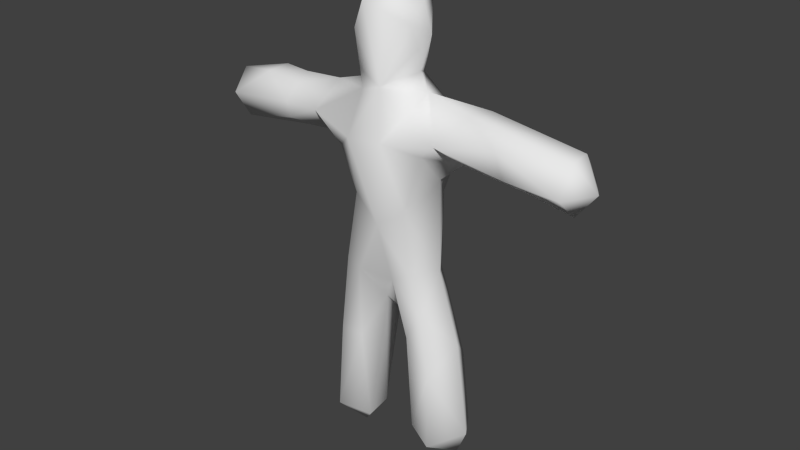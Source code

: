 # Source: human.blend  (saved by Blender 2.74.0; exported with 4.5.12 LTS)
import bpy
from mathutils import Matrix  # noqa: F401  (used for matrix-valued properties, if any)

bpy.ops.wm.read_factory_settings(use_empty=True)
scene = bpy.context.scene
scene.name = 'Scene'

# ---- collections
col_collection_1 = bpy.data.collections.new('Collection 1'); scene.collection.children.link(col_collection_1)

# ---- world
world_world = bpy.data.worlds.new('World'); scene.world = world_world
world_world.color = (0.05088, 0.05088, 0.05088)
world_world.use_sun_shadow = False
world_world.sun_shadow_jitter_overblur = 0.0
world_world.cycles.sampling_method = 'MANUAL'
world_world.cycles.sample_map_resolution = 256

# ---- meshes
me_mesh = bpy.data.meshes.new('Mesh')
me_mesh.from_pydata([(-2.312, 3.527e-05, -7.331), (-1.85, 1.418e-05, -7.997), (-1.278, -0.09805, -8.093), (-1.67, -0.6465, -4.711), (-1.936, -0.001729, -3.784), (-1.395, -0.6425, -2.298), (-1.633, -0.012, -1.562), (-0.7757, -0.9221, -0.0212), (-1.277, 1.129e-07, 0.3198), (-1.349, -0.8545, 1.147), (-1.005, -0.001899, 3.497), (-0.8134, -0.5747, 2.771), (-0.8199, -0.8394, 4.429), (-0.4945, -0.9019, 5.204), (-1.394, 8.898e-08, 4.607), (-0.06637, -0.7815, 3.018), (-0.6492, -1.376, 1.707), (0.02332, -1.038, -0.706), (0.2991, -0.7604, -2.398), (0.4726, -1.426, 1.824), (-2.336, -0.7806, 1.85), (-1.985, 0.01358, 1.062), (-3.412, -0.6618, 1.346), (-3.469, -0.7038, 1.795), (-3.325, -0.02489, 0.9648), (-5.421, -0.8106, 1.641), (-5.346, -0.3477, 0.8383), (-6.003, 0.03145, 1.352), (-1.393, 0.6437, -2.298), (-1.893, 0.7076, -7.31), (-1.201, 0.8056, -7.381), (-0.827, -0.4418, -7.546), (-1.704, -0.8293, -7.311), (-1.568, 0.7281, -4.666), (-0.8835, -0.7136, -4.616), (-0.9014, 0.7191, -4.717), (-0.2753, -0.2908, -3.29), (0.5195, -0.3401, -5.103), (-0.2051, 0.3135, -3.254), (0.9577, -0.6877, -6.924), (0.6843, -0.1157, -7.426), (0.8747, 0.538, -7.287), (1.398, -0.007574, -7.863), (0.7743, 0.715, -4.25), (0.2189, 0.06344, -3.872), (1.626, -0.8509, -7.291), (-0.731, 0.1875, -7.289), (2.063, 0.00584, -7.703), (1.594, 0.827, -4.969), (1.804, 0.8772, -7.179), (2.435, -0.09286, -6.882), (1.607, -0.8169, -5.03), (0.7975, -0.7527, -4.034), (1.207, -0.6743, -3.204), (1.982, 9.982e-05, -4.152), (1.33, 0.004363, -2.106), (0.8055, -0.7604, -1.973), (1.151, 0.7396, -3.306), (0.7181, 0.8896, -2.502), (0.7571, 0.8783, -0.1608), (1.29, 1.208e-07, 0.6061), (-0.7637, -0.8498, -2.344), (-0.7681, 0.8484, -2.353), (-0.8038, 0.9032, -0.02847), (-0.02557, 0.9816, -0.9919), (0.269, -0.9054, 5.005), (-0.692, 0.08549, 5.723), (0.1609, 0.7383, 3.093), (-0.4532, 0.8171, 3.335), (0.2474, 0.9184, 4.997), (-0.02675, 0.2509, 5.822), (-0.8387, 0.8563, 4.645), (0.9543, -1.461e-07, 4.389), (0.7043, -1.599e-08, 5.221), (0.6231, 2.098e-07, 3.401), (-1.154, 0.0008318, 2.886), (1.315, -0.8791, 1.535), (1.694, -0.8369, 1.884), (3.667, -0.7197, 1.543), (5.331, -0.8198, 1.523), (-2.132, -8.943e-09, 2.593), (0.913, -0.07114, 2.931), (-5.793, 4.457e-07, 2.11), (-4.424, -0.3587, 2.382), (-5.29, 0.2758, 0.7385), (-5.383, 0.8126, 1.674), (-4.432, 0.3435, 2.397), (-3.48, 0.652, 1.348), (-3.347, 0.7216, 1.897), (-2.276, 0.5799, 2.225), (-2.197, 0.7177, 1.594), (-3.298, -0.4286, 2.291), (-3.457, 0.1049, 2.459), (2.413, -0.3226, 2.748), (2.596, 0.3524, 2.705), (5.283, 1.811e-07, 0.8029), (5.329, -0.3486, 2.321), (5.328, 0.8192, 1.52), (3.27, 0.6774, 2.227), (3.655, 0.7177, 1.541), (0.9509, 0.902, 2.265), (1.486, 0.7538, 1.68), (5.299, 0.3309, 2.336), (5.892, -0.02016, 1.571), (3.984, 0.004367, 1.014), (3.411, -0.7022, 2.189), (0.486, 1.423, 1.828), (-0.8346, 0.9316, 2.396), (-0.6016, 1.383, 1.367), (1.962, 0.05419, 1.185), (-1.443, 0.9241, 1.436), (0.7922, -0.8419, -0.1558), (-0.8155, -0.66, 3.306), (0.6874, -0.2296, 3.986), (0.6484, -0.4041, 4.664)], [], [(7, 8, 6, 5), (5, 6, 4), (6, 8, 63, 28), (13, 14, 12), (15, 13, 12), (15, 11, 16), (19, 15, 16), (17, 16, 7), (19, 16, 17), (18, 17, 61), (9, 16, 20), (21, 9, 20), (20, 23, 22), (23, 25, 22), (9, 21, 8), (0, 4, 33, 29), (1, 30, 2), (31, 32, 2), (30, 46, 2), (44, 43, 41, 40), (31, 34, 32), (44, 18, 36), (42, 45, 40), (50, 49, 48, 54), (37, 44, 40), (30, 35, 46), (40, 45, 39), (48, 49, 41), (49, 50, 47), (50, 51, 45), (36, 38, 44), (66, 70, 69, 71), (36, 34, 31), (46, 38, 36), (51, 53, 52), (54, 51, 50), (53, 54, 55), (57, 54, 48), (43, 57, 48), (55, 54, 57), (60, 55, 59), (57, 58, 55), (61, 5, 3), (62, 35, 33), (34, 36, 61), (62, 38, 35), (64, 38, 62), (63, 64, 62), (53, 18, 52), (55, 56, 53), (63, 62, 28), (63, 110, 108), (59, 58, 64), (106, 59, 64), (65, 13, 15), (14, 13, 66), (71, 14, 66), (13, 70, 66), (69, 67, 68), (69, 72, 67), (71, 69, 68), (69, 73, 72), (65, 73, 70), (73, 69, 70), (14, 71, 10), (10, 68, 75), (11, 75, 80, 20), (72, 73, 65, 114), (83, 91, 92, 86), (16, 11, 20), (113, 72, 114), (81, 67, 74), (25, 82, 27), (83, 82, 25), (88, 85, 86), (88, 90, 87), (90, 88, 89), (27, 85, 84), (84, 24, 26), (92, 88, 86), (91, 20, 80, 92), (80, 75, 107, 89), (90, 21, 87), (80, 89, 92), (95, 79, 104), (104, 97, 95), (97, 104, 99), (94, 98, 100), (102, 103, 97), (103, 102, 96), (93, 102, 94), (79, 105, 78), (99, 104, 109), (107, 108, 110), (89, 107, 110), (81, 94, 100), (99, 109, 101), (94, 81, 93), (15, 81, 74), (106, 100, 101), (67, 81, 100), (110, 63, 8), (90, 110, 21), (89, 110, 90), (60, 109, 76), (77, 93, 81), (77, 81, 19), (100, 106, 67), (56, 17, 18), (111, 76, 19), (55, 111, 56), (106, 101, 59), (32, 1, 2), (0, 1, 32), (3, 5, 4), (7, 9, 8), (75, 11, 10), (11, 112, 12, 10), (15, 12, 112), (61, 7, 5), (61, 17, 7), (7, 16, 9), (12, 14, 10), (21, 20, 22), (26, 22, 25), (26, 25, 27), (24, 21, 22), (29, 30, 1), (0, 29, 1), (2, 46, 31), (33, 30, 29), (31, 46, 36), (33, 35, 30), (44, 52, 18), (44, 37, 52), (39, 37, 40), (41, 42, 40), (45, 51, 39), (32, 34, 3), (42, 47, 45), (49, 42, 41), (49, 47, 42), (50, 45, 47), (39, 51, 52), (39, 52, 37), (41, 43, 48), (35, 38, 46), (3, 4, 0, 32), (54, 53, 51), (59, 55, 58), (34, 61, 3), (28, 62, 33), (28, 33, 4), (36, 18, 61), (58, 44, 38), (18, 53, 56), (58, 57, 43), (44, 58, 43), (4, 6, 28), (38, 64, 58), (65, 70, 13), (109, 78, 77), (104, 78, 109), (104, 79, 78), (74, 67, 72), (71, 68, 10), (74, 72, 113), (26, 27, 84), (85, 88, 87), (84, 85, 87), (82, 85, 27), (82, 86, 85), (83, 86, 82), (24, 22, 26), (23, 91, 83), (25, 23, 83), (87, 24, 84), (23, 20, 91), (87, 21, 24), (92, 89, 88), (98, 102, 97), (99, 98, 97), (101, 98, 99), (95, 103, 79), (103, 96, 79), (103, 95, 97), (102, 98, 94), (105, 96, 93), (105, 79, 96), (93, 96, 102), (59, 101, 60), (77, 78, 105), (108, 106, 64), (63, 108, 64), (67, 106, 107), (107, 106, 108), (109, 60, 101), (100, 98, 101), (93, 77, 105), (75, 68, 107), (68, 67, 107), (111, 19, 17), (76, 77, 19), (111, 60, 76), (21, 110, 8), (55, 60, 111), (109, 77, 76), (19, 81, 15), (56, 111, 17), (11, 15, 112), (15, 74, 113), (15, 113, 114, 65)])
me_mesh.polygons.foreach_set('use_smooth', [True] * 212)
_uv = me_mesh.uv_layers.new(name='UVMap')
_uv.uv.foreach_set('vector', [0.7306, 0.7334, 0.7289, 0.7361, 0.728, 0.7293, 0.7287, 0.7255, 0.7287, 0.7255, 0.728, 0.7293, 0.7274, 0.7222, 0.728, 0.7293, 0.7289, 0.7361, 0.7313, 0.736, 0.7294, 0.7281, 0.7309, 0.7598, 0.7272, 0.7556, 0.7294, 0.7551, 0.4894, 0.01208, 0.2565, 1.201, 0.07955, 0.7796, 0.7335, 0.7474, 0.73, 0.7462, 0.7306, 0.7404, 0.7361, 0.7409, 0.7335, 0.7474, 0.7306, 0.7404, 0.7341, 0.7304, 0.7306, 0.7404, 0.7306, 0.7334, 0.7361, 0.7409, 0.7306, 0.7404, 0.7341, 0.7304, 0.7354, 0.7248, 0.7341, 0.7304, 0.7311, 0.7248, 0.7278, 0.7384, 0.7306, 0.7404, 0.7231, 0.7417, 0.7258, 0.7391, 0.7278, 0.7384, 0.7231, 0.7417, 0.7231, 0.7417, 0.7181, 0.7415, 0.7187, 0.7395, 0.7181, 0.7415, 0.7093, 0.7406, 0.7187, 0.7395, 0.7278, 0.7384, 0.7258, 0.7391, 0.7289, 0.7361, 0.727, 0.7128, 0.7274, 0.7222, 0.7293, 0.7213, 0.7288, 0.7146, 0.7287, 0.7111, 0.7309, 0.7146, 0.7304, 0.7106, 0.7317, 0.7108, 0.7285, 0.7103, 0.7304, 0.7106, 0.7309, 0.7146, 0.7322, 0.7132, 0.7304, 0.7106, 0.7352, 0.722, 0.7371, 0.7223, 0.7373, 0.714, 0.7368, 0.7119, 0.7317, 0.7108, 0.731, 0.7179, 0.7285, 0.7103, 0.7352, 0.722, 0.7354, 0.7248, 0.7333, 0.723, 0.739, 0.7111, 0.7401, 0.71, 0.7368, 0.7119, 0.7426, 0.7132, 0.7402, 0.7151, 0.7398, 0.7205, 0.7415, 0.7209, 0.7362, 0.7174, 0.7352, 0.722, 0.7368, 0.7119, 0.7309, 0.7146, 0.7315, 0.7211, 0.7322, 0.7132, 0.7368, 0.7119, 0.7401, 0.71, 0.7377, 0.7115, 0.7398, 0.7205, 0.7402, 0.7151, 0.7373, 0.714, 0.7402, 0.7151, 0.7426, 0.7132, 0.7412, 0.7115, 0.7426, 0.7132, 0.7403, 0.7162, 0.7401, 0.71, 0.7333, 0.723, 0.7337, 0.7244, 0.7352, 0.722, 0.7304, 0.7618, 0.7337, 0.7623, 0.7352, 0.7573, 0.7304, 0.7555, 0.7333, 0.723, 0.731, 0.7179, 0.7317, 0.7108, 0.7322, 0.7132, 0.7337, 0.7244, 0.7333, 0.723, 0.7403, 0.7162, 0.739, 0.7222, 0.7373, 0.7195, 0.7415, 0.7209, 0.7403, 0.7162, 0.7426, 0.7132, 0.739, 0.7222, 0.7415, 0.7209, 0.7394, 0.7274, 0.7385, 0.7251, 0.7415, 0.7209, 0.7398, 0.7205, 0.7371, 0.7223, 0.7385, 0.7251, 0.7398, 0.7205, 0.7394, 0.7274, 0.7415, 0.7209, 0.7385, 0.7251, 0.7396, 0.7372, 0.7394, 0.7274, 0.7372, 0.7355, 0.7385, 0.7251, 0.737, 0.7278, 0.7394, 0.7274, 0.7311, 0.7248, 0.7287, 0.7255, 0.7282, 0.7179, 0.7317, 0.7282, 0.7315, 0.7211, 0.7293, 0.7213, 0.731, 0.7179, 0.7333, 0.723, 0.7311, 0.7248, 0.7317, 0.7282, 0.7337, 0.7244, 0.7315, 0.7211, 0.7343, 0.7328, 0.7337, 0.7244, 0.7317, 0.7282, 0.7313, 0.736, 0.7343, 0.7328, 0.7317, 0.7282, 0.739, 0.7222, 0.7354, 0.7248, 0.7373, 0.7195, 0.7394, 0.7274, 0.7375, 0.7262, 0.739, 0.7222, 0.7313, 0.736, 0.7317, 0.7282, 0.7294, 0.7281, 0.7313, 0.736, 0.7286, 0.7415, 0.7321, 0.7416, 0.7372, 0.7355, 0.737, 0.7278, 0.7343, 0.7328, 0.7362, 0.7434, 0.7372, 0.7355, 0.7343, 0.7328, 0.6718, 1.093, 0.2565, 1.201, 0.4894, 0.01208, 0.7272, 0.7556, 0.7309, 0.7598, 0.7304, 0.7618, 0.7304, 0.7555, 0.7272, 0.7556, 0.7304, 0.7618, 0.7309, 0.7598, 0.7337, 0.7623, 0.7304, 0.7618, 0.7352, 0.7573, 0.7348, 0.7483, 0.7322, 0.7494, 0.7352, 0.7573, 0.7385, 0.7547, 0.7348, 0.7483, 0.7304, 0.7555, 0.7352, 0.7573, 0.7322, 0.7494, 0.7352, 0.7573, 0.7373, 0.7592, 0.7385, 0.7547, 0.7351, 0.7587, 0.7373, 0.7592, 0.7337, 0.7623, 0.7373, 0.7592, 0.7352, 0.7573, 0.7337, 0.7623, 0.7272, 0.7556, 0.7304, 0.7555, 0.7293, 0.75, 0.7293, 0.75, 0.7322, 0.7494, 0.7288, 0.747, 0.73, 0.7462, 0.7288, 0.747, 0.7246, 0.7456, 0.7231, 0.7417, 0.7385, 0.7547, 0.7373, 0.7592, 0.7351, 0.7587, 0.7371, 0.7563, 0.7141, 0.7444, 0.719, 0.744, 0.7191, 0.7451, 0.7155, 0.7449, 0.7306, 0.7404, 0.73, 0.7462, 0.7231, 0.7417, 0.7372, 0.7526, 0.7385, 0.7547, 0.7371, 0.7563, 0.7382, 0.7473, 0.7348, 0.7483, 0.7369, 0.7496, 0.7093, 0.7406, 0.7093, 0.7434, 0.7092, 0.7402, 0.7141, 0.7444, 0.7093, 0.7434, 0.7093, 0.7406, 0.7208, 0.7431, 0.7131, 0.7422, 0.7155, 0.7449, 0.7208, 0.7431, 0.7254, 0.7419, 0.7204, 0.7408, 0.7254, 0.7419, 0.7208, 0.7431, 0.7248, 0.7444, 0.7092, 0.7402, 0.7131, 0.7422, 0.7131, 0.7381, 0.7131, 0.7381, 0.7203, 0.7386, 0.7115, 0.7377, 0.7191, 0.7451, 0.7208, 0.7431, 0.7155, 0.7449, 0.719, 0.744, 0.7231, 0.7417, 0.7246, 0.7456, 0.7191, 0.7451, 0.7246, 0.7456, 0.7288, 0.747, 0.7308, 0.7453, 0.7248, 0.7444, 0.7254, 0.7419, 0.7258, 0.7391, 0.7204, 0.7408, 0.7246, 0.7456, 0.7248, 0.7444, 0.7191, 0.7451, 0.7568, 0.7381, 0.7594, 0.7402, 0.7512, 0.7389, 0.7512, 0.7389, 0.756, 0.7418, 0.7568, 0.7381, 0.756, 0.7418, 0.7512, 0.7389, 0.7492, 0.7418, 0.7455, 0.7465, 0.7479, 0.7446, 0.7381, 0.7448, 0.7574, 0.745, 0.7602, 0.7413, 0.756, 0.7418, 0.7602, 0.7413, 0.7574, 0.745, 0.759, 0.7444, 0.7453, 0.7464, 0.7574, 0.745, 0.7455, 0.7465, 0.7594, 0.7402, 0.7503, 0.7435, 0.7512, 0.7404, 0.7492, 0.7418, 0.7512, 0.7389, 0.7425, 0.7397, 0.7308, 0.7453, 0.7321, 0.7416, 0.7286, 0.7415, 0.7248, 0.7444, 0.7308, 0.7453, 0.7286, 0.7415, 0.7382, 0.7473, 0.7455, 0.7465, 0.7381, 0.7448, 0.7492, 0.7418, 0.7425, 0.7397, 0.7403, 0.7423, 0.7455, 0.7465, 0.7382, 0.7473, 0.7453, 0.7464, 0.7335, 0.7474, 0.7382, 0.7473, 0.7369, 0.7496, 0.7362, 0.7434, 0.7381, 0.7448, 0.7403, 0.7423, 0.7348, 0.7483, 0.7382, 0.7473, 0.7381, 0.7448, 0.7286, 0.7415, 0.7313, 0.736, 0.7289, 0.7361, 0.7254, 0.7419, 0.7286, 0.7415, 0.7258, 0.7391, 0.7248, 0.7444, 0.7286, 0.7415, 0.7254, 0.7419, 0.7396, 0.7372, 0.7425, 0.7397, 0.7401, 0.7402, 0.742, 0.7419, 0.7453, 0.7464, 0.7382, 0.7473, 0.742, 0.7419, 0.7382, 0.7473, 0.7361, 0.7409, 0.7381, 0.7448, 0.7362, 0.7434, 0.7348, 0.7483, 0.7375, 0.7262, 0.7341, 0.7304, 0.7354, 0.7248, 0.7375, 0.7329, 0.7401, 0.7402, 0.7361, 0.7409, 0.7394, 0.7274, 0.7375, 0.7329, 0.7375, 0.7262, 0.7362, 0.7434, 0.7403, 0.7423, 0.7372, 0.7355, 0.7285, 0.7103, 0.7287, 0.7111, 0.7304, 0.7106, 0.727, 0.7128, 0.7287, 0.7111, 0.7285, 0.7103, 0.7282, 0.7179, 0.7287, 0.7255, 0.7274, 0.7222, 0.7306, 0.7334, 0.7278, 0.7384, 0.7289, 0.7361, 0.7288, 0.747, 0.73, 0.7462, 0.7293, 0.75, 0.73, 0.7462, 0.7298, 0.7489, 0.7294, 0.7551, 0.7293, 0.75, 0.4894, 0.01208, 0.07955, 0.7796, 0.1587, 0.1257, 0.7311, 0.7248, 0.7306, 0.7334, 0.7287, 0.7255, 0.7311, 0.7248, 0.7341, 0.7304, 0.7306, 0.7334, 0.7306, 0.7334, 0.7306, 0.7404, 0.7278, 0.7384, 0.7294, 0.7551, 0.7272, 0.7556, 0.7293, 0.75, 0.7258, 0.7391, 0.7231, 0.7417, 0.7187, 0.7395, 0.7115, 0.7377, 0.7187, 0.7395, 0.7093, 0.7406, 0.7115, 0.7377, 0.7093, 0.7406, 0.7092, 0.7402, 0.7203, 0.7386, 0.7258, 0.7391, 0.7187, 0.7395, 0.7288, 0.7146, 0.7309, 0.7146, 0.7287, 0.7111, 0.727, 0.7128, 0.7288, 0.7146, 0.7287, 0.7111, 0.7304, 0.7106, 0.7322, 0.7132, 0.7317, 0.7108, 0.7293, 0.7213, 0.7309, 0.7146, 0.7288, 0.7146, 0.7317, 0.7108, 0.7322, 0.7132, 0.7333, 0.723, 0.7293, 0.7213, 0.7315, 0.7211, 0.7309, 0.7146, 0.7352, 0.722, 0.7373, 0.7195, 0.7354, 0.7248, 0.7352, 0.722, 0.7362, 0.7174, 0.7373, 0.7195, 0.7377, 0.7115, 0.7362, 0.7174, 0.7368, 0.7119, 0.7373, 0.714, 0.739, 0.7111, 0.7368, 0.7119, 0.7401, 0.71, 0.7403, 0.7162, 0.7377, 0.7115, 0.7285, 0.7103, 0.731, 0.7179, 0.7282, 0.7179, 0.739, 0.7111, 0.7412, 0.7115, 0.7401, 0.71, 0.7402, 0.7151, 0.739, 0.7111, 0.7373, 0.714, 0.7402, 0.7151, 0.7412, 0.7115, 0.739, 0.7111, 0.7426, 0.7132, 0.7401, 0.71, 0.7412, 0.7115, 0.7377, 0.7115, 0.7403, 0.7162, 0.7373, 0.7195, 0.7377, 0.7115, 0.7373, 0.7195, 0.7362, 0.7174, 0.7373, 0.714, 0.7371, 0.7223, 0.7398, 0.7205, 0.7315, 0.7211, 0.7337, 0.7244, 0.7322, 0.7132, 0.7282, 0.7179, 0.7274, 0.7222, 0.727, 0.7128, 0.7285, 0.7103, 0.7415, 0.7209, 0.739, 0.7222, 0.7403, 0.7162, 0.7372, 0.7355, 0.7394, 0.7274, 0.737, 0.7278, 0.731, 0.7179, 0.7311, 0.7248, 0.7282, 0.7179, 0.7294, 0.7281, 0.7317, 0.7282, 0.7293, 0.7213, 0.7294, 0.7281, 0.7293, 0.7213, 0.7274, 0.7222, 0.7333, 0.723, 0.7354, 0.7248, 0.7311, 0.7248, 0.737, 0.7278, 0.7352, 0.722, 0.7337, 0.7244, 0.7354, 0.7248, 0.739, 0.7222, 0.7375, 0.7262, 0.737, 0.7278, 0.7385, 0.7251, 0.7371, 0.7223, 0.7352, 0.722, 0.737, 0.7278, 0.7371, 0.7223, 0.7274, 0.7222, 0.728, 0.7293, 0.7294, 0.7281, 0.7337, 0.7244, 0.7343, 0.7328, 0.737, 0.7278, 0.7351, 0.7587, 0.7337, 0.7623, 0.7309, 0.7598, 0.7425, 0.7397, 0.7512, 0.7404, 0.742, 0.7419, 0.7512, 0.7389, 0.7512, 0.7404, 0.7425, 0.7397, 0.7512, 0.7389, 0.7594, 0.7402, 0.7512, 0.7404, 0.7369, 0.7496, 0.7348, 0.7483, 0.7385, 0.7547, 0.7304, 0.7555, 0.7322, 0.7494, 0.7293, 0.75, 0.7369, 0.7496, 0.7385, 0.7547, 0.7372, 0.7526, 0.7115, 0.7377, 0.7092, 0.7402, 0.7131, 0.7381, 0.7131, 0.7422, 0.7208, 0.7431, 0.7204, 0.7408, 0.7131, 0.7381, 0.7131, 0.7422, 0.7204, 0.7408, 0.7093, 0.7434, 0.7131, 0.7422, 0.7092, 0.7402, 0.7093, 0.7434, 0.7155, 0.7449, 0.7131, 0.7422, 0.7141, 0.7444, 0.7155, 0.7449, 0.7093, 0.7434, 0.7203, 0.7386, 0.7187, 0.7395, 0.7115, 0.7377, 0.7181, 0.7415, 0.719, 0.744, 0.7141, 0.7444, 0.7093, 0.7406, 0.7181, 0.7415, 0.7141, 0.7444, 0.7204, 0.7408, 0.7203, 0.7386, 0.7131, 0.7381, 0.7181, 0.7415, 0.7231, 0.7417, 0.719, 0.744, 0.7204, 0.7408, 0.7258, 0.7391, 0.7203, 0.7386, 0.7191, 0.7451, 0.7248, 0.7444, 0.7208, 0.7431, 0.7479, 0.7446, 0.7574, 0.745, 0.756, 0.7418, 0.7492, 0.7418, 0.7479, 0.7446, 0.756, 0.7418, 0.7403, 0.7423, 0.7479, 0.7446, 0.7492, 0.7418, 0.7568, 0.7381, 0.7602, 0.7413, 0.7594, 0.7402, 0.7602, 0.7413, 0.759, 0.7444, 0.7594, 0.7402, 0.7602, 0.7413, 0.7568, 0.7381, 0.756, 0.7418, 0.7574, 0.745, 0.7479, 0.7446, 0.7455, 0.7465, 0.7503, 0.7435, 0.759, 0.7444, 0.7453, 0.7464, 0.7503, 0.7435, 0.7594, 0.7402, 0.759, 0.7444, 0.7453, 0.7464, 0.759, 0.7444, 0.7574, 0.745, 0.7372, 0.7355, 0.7403, 0.7423, 0.7396, 0.7372, 0.742, 0.7419, 0.7512, 0.7404, 0.7503, 0.7435, 0.7321, 0.7416, 0.7362, 0.7434, 0.7343, 0.7328, 0.7313, 0.736, 0.7321, 0.7416, 0.7343, 0.7328, 0.7348, 0.7483, 0.7362, 0.7434, 0.7308, 0.7453, 0.7308, 0.7453, 0.7362, 0.7434, 0.7321, 0.7416, 0.7425, 0.7397, 0.7396, 0.7372, 0.7403, 0.7423, 0.7381, 0.7448, 0.7479, 0.7446, 0.7403, 0.7423, 0.7453, 0.7464, 0.742, 0.7419, 0.7503, 0.7435, 0.7288, 0.747, 0.7322, 0.7494, 0.7308, 0.7453, 0.7322, 0.7494, 0.7348, 0.7483, 0.7308, 0.7453, 0.7375, 0.7329, 0.7361, 0.7409, 0.7341, 0.7304, 0.7401, 0.7402, 0.742, 0.7419, 0.7361, 0.7409, 0.7375, 0.7329, 0.7396, 0.7372, 0.7401, 0.7402, 0.7258, 0.7391, 0.7286, 0.7415, 0.7289, 0.7361, 0.7394, 0.7274, 0.7396, 0.7372, 0.7375, 0.7329, 0.7425, 0.7397, 0.742, 0.7419, 0.7401, 0.7402, 0.7361, 0.7409, 0.7382, 0.7473, 0.7335, 0.7474, 0.7375, 0.7262, 0.7375, 0.7329, 0.7341, 0.7304, 0.73, 0.7462, 0.7335, 0.7474, 0.7298, 0.7489, 0.4894, 0.01208, 0.8644, 0.22, 0.8994, 0.5386, 0.4894, 0.01208, 0.8994, 0.5386, 0.8782, 0.9072, 0.6718, 1.093])
me_mesh.use_remesh_preserve_volume = False
me_mesh.use_remesh_preserve_attributes = False
me_mesh.use_mirror_vertex_groups = False
me_mesh.update()

# ---- objects
ob_mball_001 = bpy.data.objects.new('Mball.001', me_mesh)

# ---- transforms, parenting, visibility, modifiers, constraints
ob_mball_001.location = (0.0, 0.0, 0.0)
ob_mball_001.lineart.crease_threshold = 0.0

# ---- collection membership
col_collection_1.objects.link(ob_mball_001)

# ---- scene / render settings (as saved in the file)
scene.frame_start = 1; scene.frame_end = 250; scene.frame_set(1)
scene.render.engine = 'BLENDER_EEVEE_NEXT'
scene.render.resolution_percentage = 50
scene.render.dither_intensity = 0.0
scene.cycles.use_denoising = False
scene.cycles.samples = 10
scene.cycles.sampling_pattern = 'TABULATED_SOBOL'
scene.cycles.light_sampling_threshold = 0.0
scene.cycles.use_adaptive_sampling = False
scene.cycles.use_light_tree = False
scene.cycles.blur_glossy = 0.0
scene.cycles.pixel_filter_type = 'GAUSSIAN'
scene.cycles.sample_clamp_indirect = 0.0
scene.view_settings.view_transform = 'Standard'
bpy.context.view_layer.update()

# ---- added for rendering (the .blend has no active camera and no usable light): camera, sun
cam_auto = bpy.data.cameras.new('AutoCamera')
cam_auto.lens = 50.0
cam_auto.sensor_width = 36.0
cam_auto.clip_end = 1000.0
ob_auto_camera = bpy.data.objects.new('AutoCamera', cam_auto)
scene.collection.objects.link(ob_auto_camera)
ob_auto_camera.location = (17.0856, -20.5707, 12.5773)
ob_auto_camera.rotation_euler = (1.09748, -7.21219e-08, 0.694738)
scene.camera = ob_auto_camera
light_auto_sun = bpy.data.lights.new('AutoSun', 'SUN')
light_auto_sun.energy = 3.0
light_auto_sun.angle = 0.0523599
ob_auto_sun = bpy.data.objects.new('AutoSun', light_auto_sun)
scene.collection.objects.link(ob_auto_sun)
ob_auto_sun.rotation_euler = (0.872665, 0.174533, 0.523599)
bpy.context.view_layer.update()

